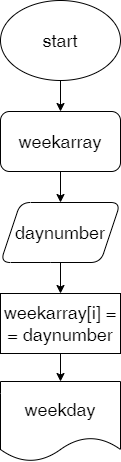

The diagram above was exported from draw.io. Its source (the exported page's mxGraphModel, read from the mxfile embedded in the PNG):
<mxGraphModel dx="416" dy="511" grid="0" gridSize="10" guides="1" tooltips="1" connect="1" arrows="1" fold="1" page="0" pageScale="1" pageWidth="850" pageHeight="1100" math="0" shadow="0">
  <root>
    <mxCell id="0" />
    <mxCell id="1" parent="0" />
    <mxCell id="4" value="" style="edgeStyle=none;html=1;fontSize=18;" edge="1" parent="1" source="2" target="3">
      <mxGeometry relative="1" as="geometry" />
    </mxCell>
    <mxCell id="2" value="start" style="ellipse;whiteSpace=wrap;html=1;fontSize=18;" vertex="1" parent="1">
      <mxGeometry x="195" y="43" width="120" height="80" as="geometry" />
    </mxCell>
    <mxCell id="8" value="" style="edgeStyle=none;html=1;fontSize=18;" edge="1" parent="1" source="3" target="7">
      <mxGeometry relative="1" as="geometry" />
    </mxCell>
    <mxCell id="3" value="weekarray" style="rounded=1;whiteSpace=wrap;html=1;fontSize=18;" vertex="1" parent="1">
      <mxGeometry x="195" y="154" width="120" height="60" as="geometry" />
    </mxCell>
    <mxCell id="12" value="" style="edgeStyle=none;html=1;fontSize=18;" edge="1" parent="1" source="7" target="9">
      <mxGeometry relative="1" as="geometry" />
    </mxCell>
    <mxCell id="7" value="daynumber" style="shape=parallelogram;perimeter=parallelogramPerimeter;whiteSpace=wrap;html=1;fixedSize=1;fontSize=18;rounded=1;" vertex="1" parent="1">
      <mxGeometry x="195" y="245" width="120" height="60" as="geometry" />
    </mxCell>
    <mxCell id="14" value="" style="edgeStyle=none;html=1;fontSize=18;" edge="1" parent="1" source="9" target="13">
      <mxGeometry relative="1" as="geometry" />
    </mxCell>
    <mxCell id="9" value="weekarray[i] = = daynumber" style="rounded=0;whiteSpace=wrap;html=1;fontSize=18;" vertex="1" parent="1">
      <mxGeometry x="195" y="336" width="120" height="60" as="geometry" />
    </mxCell>
    <mxCell id="13" value="weekday" style="shape=document;whiteSpace=wrap;html=1;boundedLbl=1;fontSize=18;rounded=0;" vertex="1" parent="1">
      <mxGeometry x="195" y="424" width="120" height="80" as="geometry" />
    </mxCell>
  </root>
</mxGraphModel>